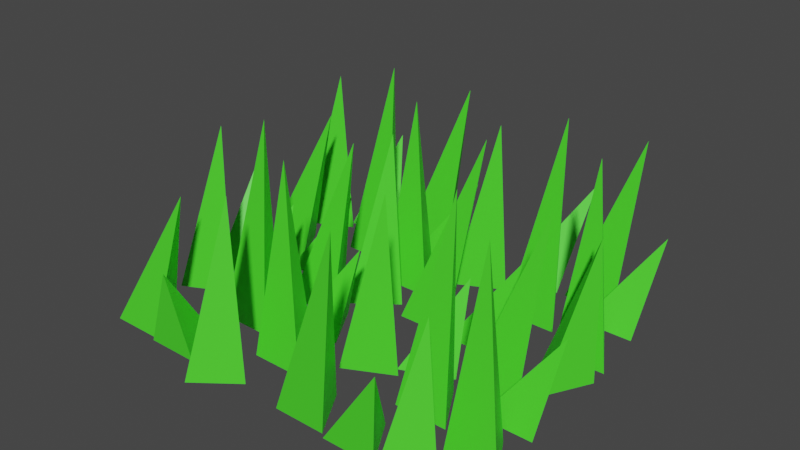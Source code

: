 # Source: GrassStageOne.blend  (saved by Blender 2.92.15; exported with 4.5.12 LTS)
import bpy
from mathutils import Matrix  # noqa: F401  (used for matrix-valued properties, if any)

bpy.ops.wm.read_factory_settings(use_empty=True)
scene = bpy.context.scene
scene.name = 'Scene'

# ---- collections
col_collection = bpy.data.collections.new('Collection'); scene.collection.children.link(col_collection)

# ---- materials (node trees are filled in below, after node groups)
mat_material_001 = bpy.data.materials.new('Material.001')
mat_material_001.use_transparent_shadow = False

# ---- material node trees
mat_material_001.use_nodes = True; mat_material_001.node_tree.nodes.clear()
_N = mat_material_001.node_tree.nodes; _L = mat_material_001.node_tree.links
n0 = _N.new('ShaderNodeBsdfPrincipled'); n0.name = 'Principled BSDF'; n0.location = (10, 300)
n0.distribution = 'GGX'
n0.subsurface_method = 'BURLEY'
n0.inputs[0].default_value = (0.06927, 0.8, 0.02511, 1.0)
n0.inputs[3].default_value = 1.45
n0.inputs[27].default_value = (0.0, 0.0, 0.0, 1.0)
n0.inputs[28].default_value = 1.0
n1 = _N.new('ShaderNodeOutputMaterial'); n1.name = 'Material Output'; n1.location = (300, 300)
_L.new(n0.outputs[0], n1.inputs[0])
n1.is_active_output = True

# ---- world
world_world = bpy.data.worlds.new('World'); scene.world = world_world
world_world.use_nodes = True; world_world.node_tree.nodes.clear()
_N = world_world.node_tree.nodes; _L = world_world.node_tree.links
n0 = _N.new('ShaderNodeOutputWorld'); n0.name = 'World Output'; n0.location = (300, 300)
n1 = _N.new('ShaderNodeBackground'); n1.name = 'Background'; n1.location = (10, 300)
n1.inputs[0].default_value = (0.05088, 0.05088, 0.05088, 1.0)
_L.new(n1.outputs[0], n0.inputs[0])
n0.is_active_output = True
world_world.color = (0.05088, 0.05088, 0.05088)
world_world.use_sun_shadow = False
world_world.sun_shadow_jitter_overblur = 0.0

# ---- meshes
me_cone = bpy.data.meshes.new('Cone')
me_cone.from_pydata([(-3.226, -1.978, -1.0), (-2.36, -3.478, -1.0), (-4.092, -3.478, -1.0), (-2.956, -2.423, 0.01195), (-2.513, -4.951, -1.0), (-0.9151, -5.621, -1.0), (-2.294, -6.67, -1.0), (-1.646, -5.169, -0.1429), (-5.633, -4.198, -1.0), (-4.767, -5.698, -1.0), (-6.499, -5.698, -1.0), (-4.247, -4.643, -0.3012), (-4.699, -2.641, -0.9624), (-6.247, -3.419, -0.9624), (-6.147, -1.69, -0.9624), (-5.012, -2.287, -0.1053), (-0.8815, -2.903, -1.0), (-0.01552, -4.403, -1.0), (-1.748, -4.403, -1.0), (-1.267, -3.348, -0.06151), (-2.382, 0.137, -1.0), (-1.516, -1.363, -1.0), (-3.248, -1.363, -1.0), (-1.434, -0.3079, -0.1429), (-4.714, -0.6743, -0.9643), (-3.341, -1.731, -0.9643), (-4.943, -2.391, -0.9643), (-3.668, -0.7241, -0.5409), (-0.9914, -1.204, -0.9643), (-0.1253, -2.704, -0.9643), (-1.857, -2.704, -0.9643), (-0.04333, -1.649, -0.5409), (-3.541, -4.544, -0.9633), (-2.675, -6.044, -0.9633), (-4.407, -6.044, -0.9633), (-3.337, -6.231, -0.5399), (-3.276, 3.882, -1.001), (-2.41, 2.382, -1.001), (-4.142, 2.382, -1.001), (-3.006, 3.437, 0.01073), (-1.886, 1.225, -1.001), (-0.2883, 0.5559, -1.001), (-1.667, -0.4927, -1.001), (-1.019, 1.008, -0.1441), (-5.682, 2.223, -1.001), (-4.816, 0.7235, -1.001), (-6.549, 0.7235, -1.001), (-4.297, 1.779, -0.2171), (-4.749, 3.219, -0.9636), (-6.296, 2.441, -0.9636), (-6.196, 4.17, -0.9636), (-5.248, 3.295, -0.1065), (-0.9312, 2.957, -1.001), (-0.06519, 1.457, -1.001), (-1.797, 1.457, -1.001), (-1.317, 2.512, -0.06273), (-2.432, 5.997, -1.001), (-1.566, 4.497, -1.001), (-3.298, 4.497, -1.001), (-1.484, 5.552, -0.1441), (-4.764, 5.185, -0.9656), (-3.391, 4.129, -0.9656), (-4.992, 3.468, -0.9656), (-4.677, 5.884, -0.5421), (-1.041, 4.655, -0.9656), (-0.175, 3.155, -0.9656), (-1.907, 3.155, -0.9656), (-0.09301, 4.21, -0.5421), (-3.59, 1.316, -0.9646), (-2.724, -0.1842, -0.9646), (-4.457, -0.1842, -0.9646), (-2.642, 0.8709, -0.5411), (3.832, -2.14, -1.001), (4.698, -3.64, -1.001), (2.966, -3.64, -1.001), (4.102, -2.585, 0.01073), (4.546, -5.114, -1.001), (6.143, -5.783, -1.001), (4.765, -6.832, -1.001), (5.413, -5.331, -0.2857), (1.426, -4.36, -1.001), (2.292, -5.86, -1.001), (0.5597, -5.86, -1.001), (2.812, -5.844, -0.03606), (2.359, -2.803, -0.9636), (0.812, -3.581, -0.9636), (0.912, -1.852, -0.9636), (1.861, -2.727, -0.1065), (6.177, -3.065, -1.001), (7.043, -4.565, -1.001), (5.311, -4.565, -1.001), (5.791, -3.51, -0.06273), (4.676, -0.02519, -1.001), (5.542, -1.525, -1.001), (3.81, -1.525, -1.001), (5.624, -0.4701, -0.1441), (2.345, -0.8365, -0.9656), (3.717, -1.893, -0.9656), (2.116, -2.553, -0.9656), (3.391, -0.8863, -0.5421), (6.067, -1.367, -0.9656), (6.933, -2.867, -0.9656), (5.201, -2.867, -0.9656), (7.137, -1.812, -0.5421), (3.518, -4.706, -0.9646), (4.384, -6.206, -0.9646), (2.652, -6.206, -0.9646), (4.466, -6.19, -0.5411), (3.406, 3.738, -1.001), (4.272, 2.238, -1.001), (2.54, 2.238, -1.001), (3.677, 3.293, 0.01073), (4.903, 0.6737, -1.001), (6.634, 0.7306, -1.001), (5.818, -0.797, -1.001), (6.456, 0.8371, -0.29), (0.9998, 1.518, -1.001), (1.866, 0.01787, -1.001), (0.1338, 0.01787, -1.001), (2.386, 1.073, -0.03606), (1.934, 3.075, -0.9636), (0.386, 2.297, -0.9636), (0.486, 4.026, -0.9636), (1.435, 3.151, -0.1065), (5.751, 2.813, -1.001), (6.617, 1.313, -1.001), (4.885, 1.313, -1.001), (5.365, 2.368, -0.06273), (4.25, 5.853, -1.001), (5.116, 4.353, -1.001), (3.384, 4.353, -1.001), (5.198, 5.408, -0.1441), (1.919, 5.042, -0.9656), (3.291, 3.985, -0.9656), (1.69, 3.325, -0.9656), (2.965, 6.583, -0.5421), (5.641, 4.511, -0.9656), (6.507, 3.011, -0.9656), (4.775, 3.011, -0.9656), (6.505, 4.718, -0.5421), (3.092, 1.172, -0.9646), (3.958, -0.3279, -0.9646), (2.226, -0.3279, -0.9646), (4.04, 0.7272, -0.5411), (-6.742, -0.03979, -1.001), (-5.133, -0.6799, -1.001), (-6.492, -1.754, -1.001), (-6.551, 0.4702, -0.5061)], [], [(0, 3, 1), (0, 1, 2), (1, 3, 2), (2, 3, 0), (4, 7, 5), (4, 5, 6), (5, 7, 6), (6, 7, 4), (8, 11, 9), (8, 9, 10), (9, 11, 10), (10, 11, 8), (12, 15, 13), (12, 13, 14), (13, 15, 14), (14, 15, 12), (16, 19, 17), (16, 17, 18), (17, 19, 18), (18, 19, 16), (20, 23, 21), (20, 21, 22), (21, 23, 22), (22, 23, 20), (24, 27, 25), (24, 25, 26), (25, 27, 26), (26, 27, 24), (28, 31, 29), (28, 29, 30), (29, 31, 30), (30, 31, 28), (32, 35, 33), (32, 33, 34), (33, 35, 34), (34, 35, 32), (36, 39, 37), (36, 37, 38), (37, 39, 38), (38, 39, 36), (40, 43, 41), (40, 41, 42), (41, 43, 42), (42, 43, 40), (44, 47, 45), (44, 45, 46), (45, 47, 46), (46, 47, 44), (48, 51, 49), (48, 49, 50), (49, 51, 50), (50, 51, 48), (52, 55, 53), (52, 53, 54), (53, 55, 54), (54, 55, 52), (56, 59, 57), (56, 57, 58), (57, 59, 58), (58, 59, 56), (60, 63, 61), (60, 61, 62), (61, 63, 62), (62, 63, 60), (64, 67, 65), (64, 65, 66), (65, 67, 66), (66, 67, 64), (68, 71, 69), (68, 69, 70), (69, 71, 70), (70, 71, 68), (72, 75, 73), (72, 73, 74), (73, 75, 74), (74, 75, 72), (76, 79, 77), (76, 77, 78), (77, 79, 78), (78, 79, 76), (80, 83, 81), (80, 81, 82), (81, 83, 82), (82, 83, 80), (84, 87, 85), (84, 85, 86), (85, 87, 86), (86, 87, 84), (88, 91, 89), (88, 89, 90), (89, 91, 90), (90, 91, 88), (92, 95, 93), (92, 93, 94), (93, 95, 94), (94, 95, 92), (96, 99, 97), (96, 97, 98), (97, 99, 98), (98, 99, 96), (100, 103, 101), (100, 101, 102), (101, 103, 102), (102, 103, 100), (104, 107, 105), (104, 105, 106), (105, 107, 106), (106, 107, 104), (108, 111, 109), (108, 109, 110), (109, 111, 110), (110, 111, 108), (112, 115, 113), (112, 113, 114), (113, 115, 114), (114, 115, 112), (116, 119, 117), (116, 117, 118), (117, 119, 118), (118, 119, 116), (120, 123, 121), (120, 121, 122), (121, 123, 122), (122, 123, 120), (124, 127, 125), (124, 125, 126), (125, 127, 126), (126, 127, 124), (128, 131, 129), (128, 129, 130), (129, 131, 130), (130, 131, 128), (132, 135, 133), (132, 133, 134), (133, 135, 134), (134, 135, 132), (136, 139, 137), (136, 137, 138), (137, 139, 138), (138, 139, 136), (140, 143, 141), (140, 141, 142), (141, 143, 142), (142, 143, 140), (144, 147, 145), (144, 145, 146), (145, 147, 146), (146, 147, 144)])
_uv = me_cone.uv_layers.new(name='UVMap')
_uv.uv.foreach_set('vector', [0.25, 0.49, 0.25, 0.25, 0.4578, 0.13, 0.75, 0.49, 0.9578, 0.13, 0.5422, 0.13, 0.4578, 0.13, 0.25, 0.25, 0.04215, 0.13, 0.04215, 0.13, 0.25, 0.25, 0.25, 0.49, 0.25, 0.49, 0.25, 0.25, 0.4578, 0.13, 0.75, 0.49, 0.9578, 0.13, 0.5422, 0.13, 0.4578, 0.13, 0.25, 0.25, 0.04215, 0.13, 0.04215, 0.13, 0.25, 0.25, 0.25, 0.49, 0.25, 0.49, 0.25, 0.25, 0.4578, 0.13, 0.75, 0.49, 0.9578, 0.13, 0.5422, 0.13, 0.4578, 0.13, 0.25, 0.25, 0.04215, 0.13, 0.04215, 0.13, 0.25, 0.25, 0.25, 0.49, 0.25, 0.49, 0.25, 0.25, 0.4578, 0.13, 0.75, 0.49, 0.9578, 0.13, 0.5422, 0.13, 0.4578, 0.13, 0.25, 0.25, 0.04215, 0.13, 0.04215, 0.13, 0.25, 0.25, 0.25, 0.49, 0.25, 0.49, 0.25, 0.25, 0.4578, 0.13, 0.75, 0.49, 0.9578, 0.13, 0.5422, 0.13, 0.4578, 0.13, 0.25, 0.25, 0.04215, 0.13, 0.04215, 0.13, 0.25, 0.25, 0.25, 0.49, 0.25, 0.49, 0.25, 0.25, 0.4578, 0.13, 0.75, 0.49, 0.9578, 0.13, 0.5422, 0.13, 0.4578, 0.13, 0.25, 0.25, 0.04215, 0.13, 0.04215, 0.13, 0.25, 0.25, 0.25, 0.49, 0.25, 0.49, 0.25, 0.25, 0.4578, 0.13, 0.75, 0.49, 0.9578, 0.13, 0.5422, 0.13, 0.4578, 0.13, 0.25, 0.25, 0.04215, 0.13, 0.04215, 0.13, 0.25, 0.25, 0.25, 0.49, 0.25, 0.49, 0.25, 0.25, 0.4578, 0.13, 0.75, 0.49, 0.9578, 0.13, 0.5422, 0.13, 0.4578, 0.13, 0.25, 0.25, 0.04215, 0.13, 0.04215, 0.13, 0.25, 0.25, 0.25, 0.49, 0.25, 0.49, 0.25, 0.25, 0.4578, 0.13, 0.75, 0.49, 0.9578, 0.13, 0.5422, 0.13, 0.4578, 0.13, 0.25, 0.25, 0.04215, 0.13, 0.04215, 0.13, 0.25, 0.25, 0.25, 0.49, 0.25, 0.49, 0.25, 0.25, 0.4578, 0.13, 0.75, 0.49, 0.9578, 0.13, 0.5422, 0.13, 0.4578, 0.13, 0.25, 0.25, 0.04215, 0.13, 0.04215, 0.13, 0.25, 0.25, 0.25, 0.49, 0.25, 0.49, 0.25, 0.25, 0.4578, 0.13, 0.75, 0.49, 0.9578, 0.13, 0.5422, 0.13, 0.4578, 0.13, 0.25, 0.25, 0.04215, 0.13, 0.04215, 0.13, 0.25, 0.25, 0.25, 0.49, 0.25, 0.49, 0.25, 0.25, 0.4578, 0.13, 0.75, 0.49, 0.9578, 0.13, 0.5422, 0.13, 0.4578, 0.13, 0.25, 0.25, 0.04215, 0.13, 0.04215, 0.13, 0.25, 0.25, 0.25, 0.49, 0.25, 0.49, 0.25, 0.25, 0.4578, 0.13, 0.75, 0.49, 0.9578, 0.13, 0.5422, 0.13, 0.4578, 0.13, 0.25, 0.25, 0.04215, 0.13, 0.04215, 0.13, 0.25, 0.25, 0.25, 0.49, 0.25, 0.49, 0.25, 0.25, 0.4578, 0.13, 0.75, 0.49, 0.9578, 0.13, 0.5422, 0.13, 0.4578, 0.13, 0.25, 0.25, 0.04215, 0.13, 0.04215, 0.13, 0.25, 0.25, 0.25, 0.49, 0.25, 0.49, 0.25, 0.25, 0.4578, 0.13, 0.75, 0.49, 0.9578, 0.13, 0.5422, 0.13, 0.4578, 0.13, 0.25, 0.25, 0.04215, 0.13, 0.04215, 0.13, 0.25, 0.25, 0.25, 0.49, 0.25, 0.49, 0.25, 0.25, 0.4578, 0.13, 0.75, 0.49, 0.9578, 0.13, 0.5422, 0.13, 0.4578, 0.13, 0.25, 0.25, 0.04215, 0.13, 0.04215, 0.13, 0.25, 0.25, 0.25, 0.49, 0.25, 0.49, 0.25, 0.25, 0.4578, 0.13, 0.75, 0.49, 0.9578, 0.13, 0.5422, 0.13, 0.4578, 0.13, 0.25, 0.25, 0.04215, 0.13, 0.04215, 0.13, 0.25, 0.25, 0.25, 0.49, 0.25, 0.49, 0.25, 0.25, 0.4578, 0.13, 0.75, 0.49, 0.9578, 0.13, 0.5422, 0.13, 0.4578, 0.13, 0.25, 0.25, 0.04215, 0.13, 0.04215, 0.13, 0.25, 0.25, 0.25, 0.49, 0.25, 0.49, 0.25, 0.25, 0.4578, 0.13, 0.75, 0.49, 0.9578, 0.13, 0.5422, 0.13, 0.4578, 0.13, 0.25, 0.25, 0.04215, 0.13, 0.04215, 0.13, 0.25, 0.25, 0.25, 0.49, 0.25, 0.49, 0.25, 0.25, 0.4578, 0.13, 0.75, 0.49, 0.9578, 0.13, 0.5422, 0.13, 0.4578, 0.13, 0.25, 0.25, 0.04215, 0.13, 0.04215, 0.13, 0.25, 0.25, 0.25, 0.49, 0.25, 0.49, 0.25, 0.25, 0.4578, 0.13, 0.75, 0.49, 0.9578, 0.13, 0.5422, 0.13, 0.4578, 0.13, 0.25, 0.25, 0.04215, 0.13, 0.04215, 0.13, 0.25, 0.25, 0.25, 0.49, 0.25, 0.49, 0.25, 0.25, 0.4578, 0.13, 0.75, 0.49, 0.9578, 0.13, 0.5422, 0.13, 0.4578, 0.13, 0.25, 0.25, 0.04215, 0.13, 0.04215, 0.13, 0.25, 0.25, 0.25, 0.49, 0.25, 0.49, 0.25, 0.25, 0.4578, 0.13, 0.75, 0.49, 0.9578, 0.13, 0.5422, 0.13, 0.4578, 0.13, 0.25, 0.25, 0.04215, 0.13, 0.04215, 0.13, 0.25, 0.25, 0.25, 0.49, 0.25, 0.49, 0.25, 0.25, 0.4578, 0.13, 0.75, 0.49, 0.9578, 0.13, 0.5422, 0.13, 0.4578, 0.13, 0.25, 0.25, 0.04215, 0.13, 0.04215, 0.13, 0.25, 0.25, 0.25, 0.49, 0.25, 0.49, 0.25, 0.25, 0.4578, 0.13, 0.75, 0.49, 0.9578, 0.13, 0.5422, 0.13, 0.4578, 0.13, 0.25, 0.25, 0.04215, 0.13, 0.04215, 0.13, 0.25, 0.25, 0.25, 0.49, 0.25, 0.49, 0.25, 0.25, 0.4578, 0.13, 0.75, 0.49, 0.9578, 0.13, 0.5422, 0.13, 0.4578, 0.13, 0.25, 0.25, 0.04215, 0.13, 0.04215, 0.13, 0.25, 0.25, 0.25, 0.49, 0.25, 0.49, 0.25, 0.25, 0.4578, 0.13, 0.75, 0.49, 0.9578, 0.13, 0.5422, 0.13, 0.4578, 0.13, 0.25, 0.25, 0.04215, 0.13, 0.04215, 0.13, 0.25, 0.25, 0.25, 0.49, 0.25, 0.49, 0.25, 0.25, 0.4578, 0.13, 0.75, 0.49, 0.9578, 0.13, 0.5422, 0.13, 0.4578, 0.13, 0.25, 0.25, 0.04215, 0.13, 0.04215, 0.13, 0.25, 0.25, 0.25, 0.49, 0.25, 0.49, 0.25, 0.25, 0.4578, 0.13, 0.75, 0.49, 0.9578, 0.13, 0.5422, 0.13, 0.4578, 0.13, 0.25, 0.25, 0.04215, 0.13, 0.04215, 0.13, 0.25, 0.25, 0.25, 0.49, 0.25, 0.49, 0.25, 0.25, 0.4578, 0.13, 0.75, 0.49, 0.9578, 0.13, 0.5422, 0.13, 0.4578, 0.13, 0.25, 0.25, 0.04215, 0.13, 0.04215, 0.13, 0.25, 0.25, 0.25, 0.49, 0.25, 0.49, 0.25, 0.25, 0.4578, 0.13, 0.75, 0.49, 0.9578, 0.13, 0.5422, 0.13, 0.4578, 0.13, 0.25, 0.25, 0.04215, 0.13, 0.04215, 0.13, 0.25, 0.25, 0.25, 0.49, 0.25, 0.49, 0.25, 0.25, 0.4578, 0.13, 0.75, 0.49, 0.9578, 0.13, 0.5422, 0.13, 0.4578, 0.13, 0.25, 0.25, 0.04215, 0.13, 0.04215, 0.13, 0.25, 0.25, 0.25, 0.49, 0.25, 0.49, 0.25, 0.25, 0.4578, 0.13, 0.75, 0.49, 0.9578, 0.13, 0.5422, 0.13, 0.4578, 0.13, 0.25, 0.25, 0.04215, 0.13, 0.04215, 0.13, 0.25, 0.25, 0.25, 0.49, 0.25, 0.49, 0.25, 0.25, 0.4578, 0.13, 0.75, 0.49, 0.9578, 0.13, 0.5422, 0.13, 0.4578, 0.13, 0.25, 0.25, 0.04215, 0.13, 0.04215, 0.13, 0.25, 0.25, 0.25, 0.49, 0.25, 0.49, 0.25, 0.25, 0.4578, 0.13, 0.75, 0.49, 0.9578, 0.13, 0.5422, 0.13, 0.4578, 0.13, 0.25, 0.25, 0.04215, 0.13, 0.04215, 0.13, 0.25, 0.25, 0.25, 0.49, 0.25, 0.49, 0.25, 0.25, 0.4578, 0.13, 0.75, 0.49, 0.9578, 0.13, 0.5422, 0.13, 0.4578, 0.13, 0.25, 0.25, 0.04215, 0.13, 0.04215, 0.13, 0.25, 0.25, 0.25, 0.49, 0.25, 0.49, 0.25, 0.25, 0.4578, 0.13, 0.75, 0.49, 0.9578, 0.13, 0.5422, 0.13, 0.4578, 0.13, 0.25, 0.25, 0.04215, 0.13, 0.04215, 0.13, 0.25, 0.25, 0.25, 0.49])
me_cone.materials.append(mat_material_001)
me_cone.use_remesh_fix_poles = True
me_cone.use_remesh_preserve_attributes = False
me_cone.use_mirror_vertex_groups = False
me_cone.update()

# ---- objects
ob_cone = bpy.data.objects.new('Cone', me_cone)

# ---- transforms, parenting, visibility, modifiers, constraints
ob_cone.location = (0.0, 0.0, 1.009)
ob_cone.scale = (0.1551, 0.1551, 1.0)
ob_cone.lineart.crease_threshold = 0.0

# ---- collection membership
col_collection.objects.link(ob_cone)

# ---- scene / render settings (as saved in the file)
scene.frame_start = 1; scene.frame_end = 250; scene.frame_set(1)
scene.render.engine = 'BLENDER_EEVEE_NEXT'
scene.cycles.use_denoising = False
scene.cycles.samples = 128
scene.cycles.sampling_pattern = 'TABULATED_SOBOL'
scene.cycles.use_adaptive_sampling = False
scene.cycles.use_light_tree = False
scene.view_settings.view_transform = 'Filmic'
bpy.context.view_layer.update()

# ---- added for rendering (the .blend has no active camera and no usable light): camera, sun
cam_auto = bpy.data.cameras.new('AutoCamera')
cam_auto.lens = 50.0
cam_auto.sensor_width = 36.0
cam_auto.clip_end = 1000.0
ob_auto_camera = bpy.data.objects.new('AutoCamera', cam_auto)
scene.collection.objects.link(ob_auto_camera)
ob_auto_camera.location = (2.9551, -3.52865, 2.85409)
ob_auto_camera.rotation_euler = (1.09748, -7.21219e-08, 0.694738)
scene.camera = ob_auto_camera
light_auto_sun = bpy.data.lights.new('AutoSun', 'SUN')
light_auto_sun.energy = 3.0
light_auto_sun.angle = 0.0523599
ob_auto_sun = bpy.data.objects.new('AutoSun', light_auto_sun)
scene.collection.objects.link(ob_auto_sun)
ob_auto_sun.rotation_euler = (0.872665, 0.174533, 0.523599)
bpy.context.view_layer.update()
